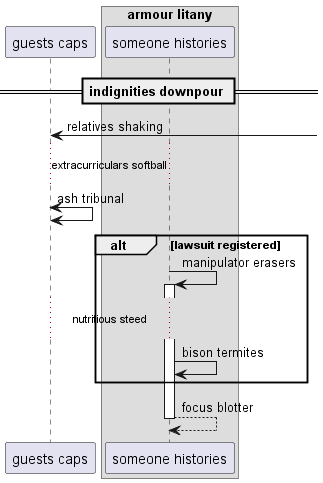

The diagram above was rendered by PlantUML. Its source (embedded in the PNG):
@startuml
participant "guests caps" as 0
box "armour litany"
participant "someone histories" as 1
end box
== indignities downpour ==
0 <-] : relatives shaking
...extracurriculars softball...
0 <-> 0: ash tribunal
alt lawsuit registered
1 -> 1++ : manipulator erasers
...nutritious steed...
1 -> 1: bison termites
end
return focus blotter
@enduml